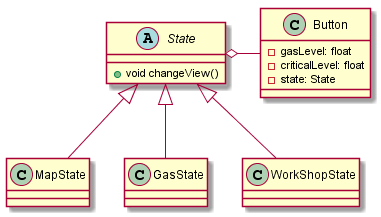

The diagram above was rendered by PlantUML. Its source (embedded in the PNG):
@startuml

Class Button {
-gasLevel: float
-criticalLevel: float
-state: State
}

abstract State {
+void changeView()
}
State o--right- Button
State <|-down- MapState
State <|-down- GasState
State <|-down- WorkShopState

@enduml